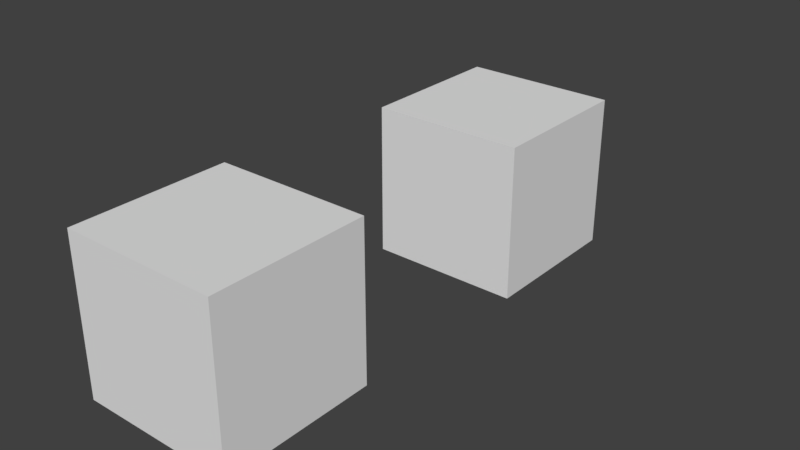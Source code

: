 # Source: skin_single_bone_animated_instanced_linked_scene_cube.blend  (saved by Blender 2.93.20; exported with 4.5.12 LTS)
import bpy
from mathutils import Matrix  # noqa: F401  (used for matrix-valued properties, if any)

bpy.ops.wm.read_factory_settings(use_empty=True)
scene = bpy.context.scene
scene.name = 'Scene.001'

# ---- collections
col_collection_1_001 = bpy.data.collections.new('Collection 1.001'); scene.collection.children.link(col_collection_1_001)

# ---- materials (node trees are filled in below, after node groups)
mat_material = bpy.data.materials.new('Material')
mat_material.alpha_threshold = 0.0
mat_material.use_transparent_shadow = False
mat_material.roughness = 0.5
mat_material.line_color = (0.0, 0.0, 0.0, 1.0)

# ---- material node trees

# ---- world
world_world = bpy.data.worlds.new('World'); scene.world = world_world
world_world.color = (0.05088, 0.05088, 0.05088)
world_world.use_sun_shadow = False
world_world.sun_shadow_jitter_overblur = 0.0
world_world.cycles.sampling_method = 'MANUAL'

# ---- meshes
me_cube = bpy.data.meshes.new('Cube')
me_cube.from_pydata([(1.0, 1.0, -1.0), (1.0, -1.0, -1.0), (-1.0, -1.0, -1.0), (-1.0, 1.0, -1.0), (1.0, 1.0, 1.0), (1.0, -1.0, 1.0), (-1.0, -1.0, 1.0), (-1.0, 1.0, 1.0)], [], [(0, 1, 2, 3), (4, 7, 6, 5), (0, 4, 5, 1), (1, 5, 6, 2), (2, 6, 7, 3), (4, 0, 3, 7)])
me_cube.materials.append(mat_material)
me_cube.use_remesh_preserve_volume = False
me_cube.use_remesh_preserve_attributes = False
me_cube.use_mirror_vertex_groups = False
me_cube.update()
arm_armature = bpy.data.armatures.new('Armature')  # bones are not reproduced

# ---- objects
ob_armature = bpy.data.objects.new('Armature', arm_armature)
ob_second_instance = bpy.data.objects.new('Second Instance', me_cube)
ob_first_instance = bpy.data.objects.new('First Instance', me_cube)

# ---- transforms, parenting, visibility, modifiers, constraints
ob_armature.location = (0.3136, -2.54, -0.2678)
ob_armature.lineart.crease_threshold = 0.0
ob_second_instance.location = (0.02913, -4.627, 0.1567)
ob_second_instance.lock_rotations_4d = False
ob_second_instance.empty_display_type = 'ARROWS'
ob_second_instance.lineart.crease_threshold = 0.0
_vg = ob_second_instance.vertex_groups.new(name='Bone')
for _i, _w in zip([4, 5], [0.9955, 0.9997]): _vg.add([_i], _w, 'REPLACE')
_m = ob_second_instance.modifiers.new('Armature', 'ARMATURE')
_m.object = ob_armature
ob_first_instance.location = (0.0, 0.0, 0.0)
ob_first_instance.lock_rotations_4d = False
ob_first_instance.empty_display_type = 'ARROWS'
ob_first_instance.lineart.crease_threshold = 0.0
_vg = ob_first_instance.vertex_groups.new(name='Bone')
for _i, _w in zip([4, 5], [0.9955, 0.9997]): _vg.add([_i], _w, 'REPLACE')
_m = ob_first_instance.modifiers.new('Armature', 'ARMATURE')
_m.object = ob_armature

# ---- collection membership
col_collection_1_001.objects.link(ob_armature)
col_collection_1_001.objects.link(ob_second_instance)
col_collection_1_001.objects.link(ob_first_instance)

# ---- scene / render settings (as saved in the file)
scene.frame_start = 1; scene.frame_end = 250; scene.frame_set(101)
scene.render.engine = 'BLENDER_EEVEE_NEXT'
scene.render.resolution_percentage = 50
scene.render.dither_intensity = 0.0
scene.cycles.use_denoising = False
scene.cycles.samples = 128
scene.cycles.sampling_pattern = 'TABULATED_SOBOL'
scene.cycles.use_adaptive_sampling = False
scene.cycles.use_light_tree = False
scene.cycles.blur_glossy = 0.0
scene.cycles.sample_clamp_indirect = 0.0
scene.view_settings.view_transform = 'Standard'
bpy.context.view_layer.update()

# ---- added for rendering (the .blend has no active camera and no usable light): camera, sun
cam_auto = bpy.data.cameras.new('AutoCamera')
cam_auto.lens = 50.0
cam_auto.sensor_width = 36.0
cam_auto.clip_end = 1000.0
ob_auto_camera = bpy.data.objects.new('AutoCamera', cam_auto)
scene.collection.objects.link(ob_auto_camera)
ob_auto_camera.location = (7.4772, -10.8189, 5.99848)
ob_auto_camera.rotation_euler = (1.09748, -7.21219e-08, 0.694738)
scene.camera = ob_auto_camera
light_auto_sun = bpy.data.lights.new('AutoSun', 'SUN')
light_auto_sun.energy = 3.0
light_auto_sun.angle = 0.0523599
ob_auto_sun = bpy.data.objects.new('AutoSun', light_auto_sun)
scene.collection.objects.link(ob_auto_sun)
ob_auto_sun.rotation_euler = (0.872665, 0.174533, 0.523599)
bpy.context.view_layer.update()
